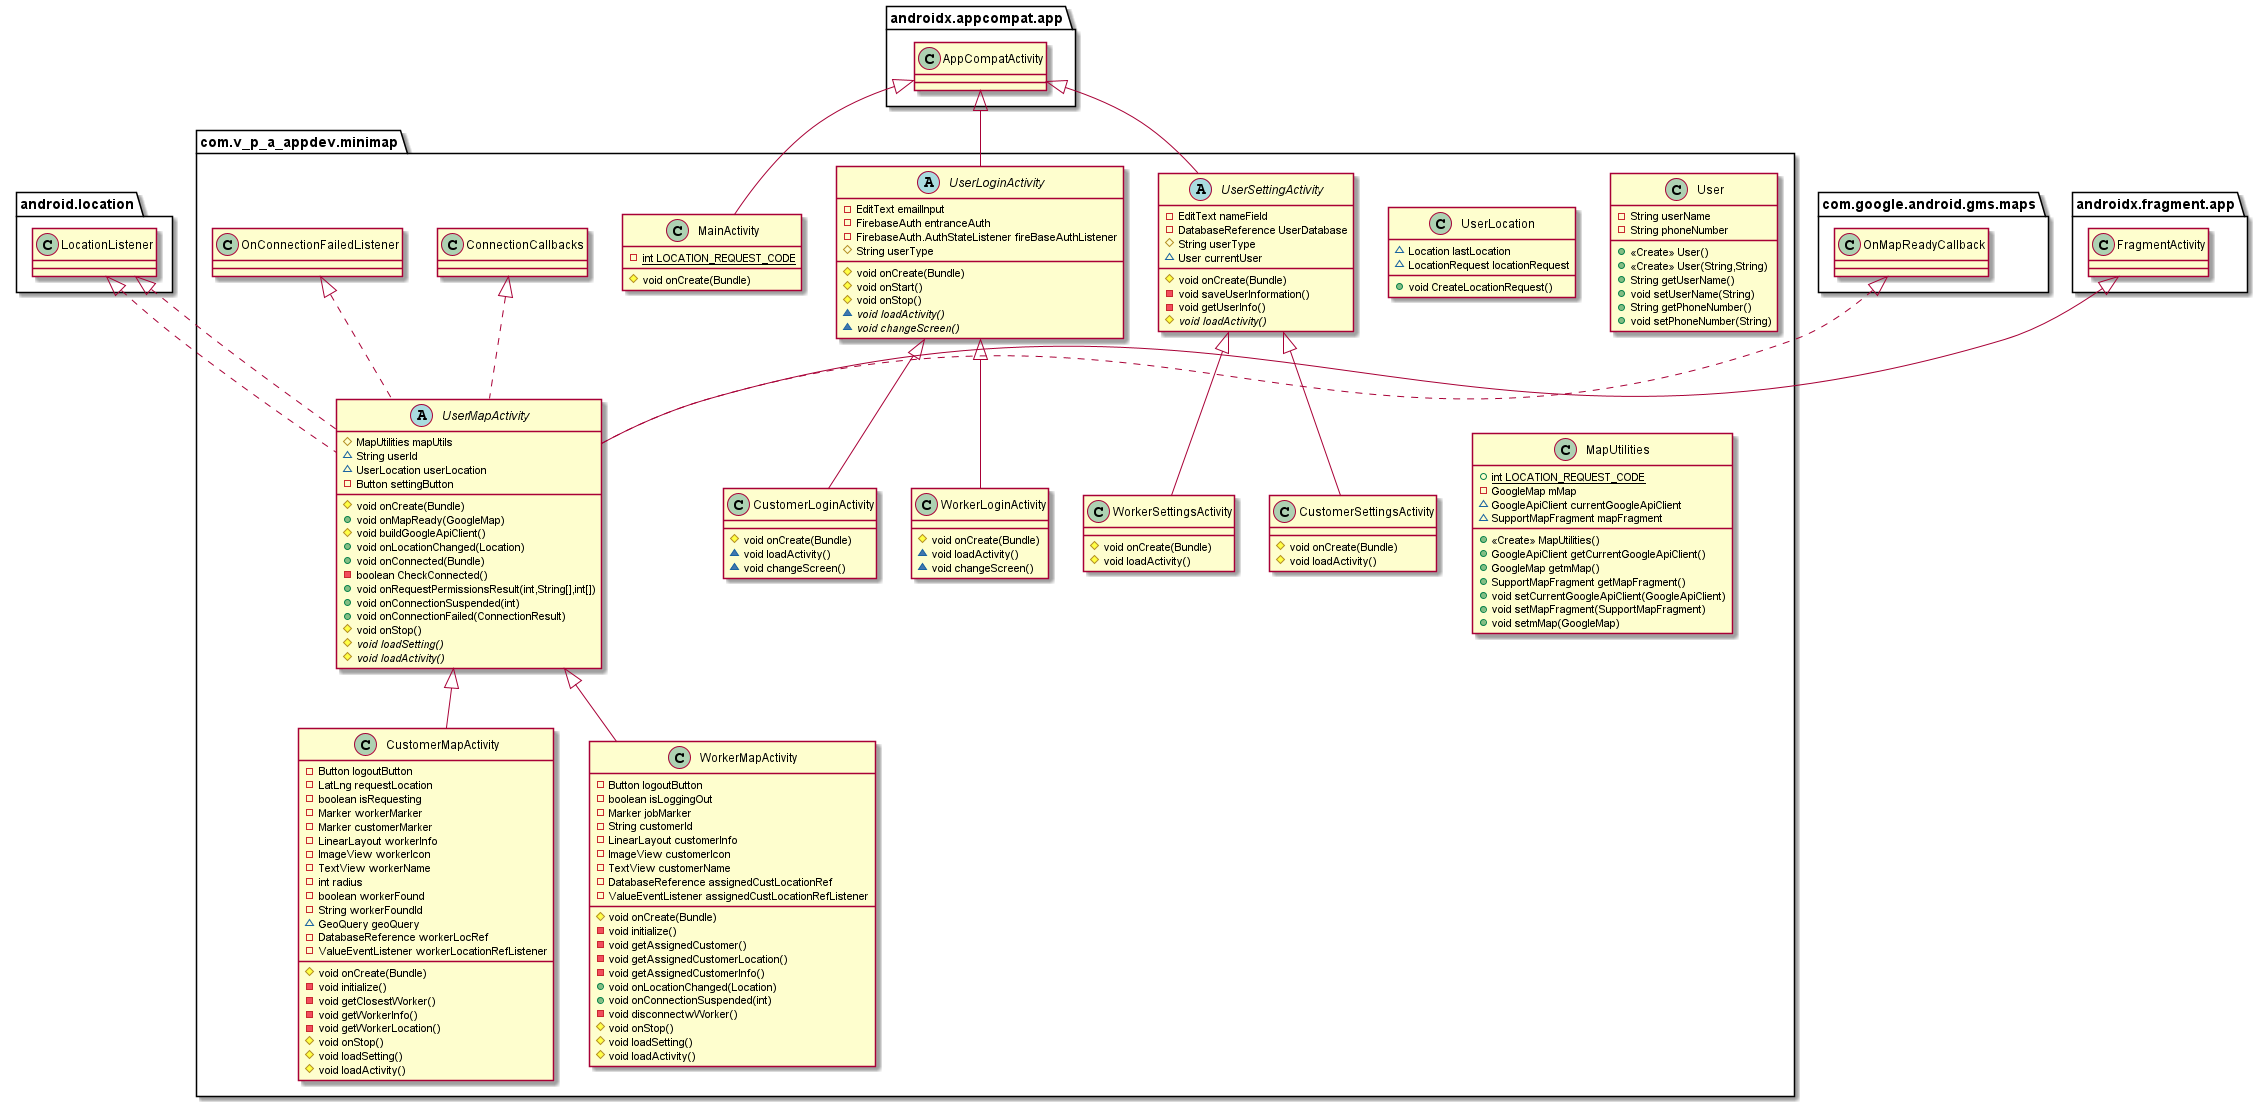

The diagram above was rendered by PlantUML. Its source (embedded in the PNG):
@startuml
class com.v_p_a_appdev.minimap.WorkerSettingsActivity {
# void onCreate(Bundle)
# void loadActivity()
}
class com.v_p_a_appdev.minimap.CustomerMapActivity {
- Button logoutButton
- LatLng requestLocation
- boolean isRequesting
- Marker workerMarker
- Marker customerMarker
- LinearLayout workerInfo
- ImageView workerIcon
- TextView workerName
- int radius
- boolean workerFound
- String workerFoundId
~ GeoQuery geoQuery
- DatabaseReference workerLocRef
- ValueEventListener workerLocationRefListener
# void onCreate(Bundle)
- void initialize()
- void getClosestWorker()
- void getWorkerInfo()
- void getWorkerLocation()
# void onStop()
# void loadSetting()
# void loadActivity()
}
class com.v_p_a_appdev.minimap.UserLocation {
~ Location lastLocation
~ LocationRequest locationRequest
+ void CreateLocationRequest()
}
abstract class com.v_p_a_appdev.minimap.UserLoginActivity {
- EditText emailInput
- FirebaseAuth entranceAuth
- FirebaseAuth.AuthStateListener fireBaseAuthListener
# String userType
# void onCreate(Bundle)
# void onStart()
# void onStop()
~ {abstract}void loadActivity()
~ {abstract}void changeScreen()
}
class com.v_p_a_appdev.minimap.CustomerSettingsActivity {
# void onCreate(Bundle)
# void loadActivity()
}
class com.v_p_a_appdev.minimap.WorkerMapActivity {
- Button logoutButton
- boolean isLoggingOut
- Marker jobMarker
- String customerId
- LinearLayout customerInfo
- ImageView customerIcon
- TextView customerName
- DatabaseReference assignedCustLocationRef
- ValueEventListener assignedCustLocationRefListener
# void onCreate(Bundle)
- void initialize()
- void getAssignedCustomer()
- void getAssignedCustomerLocation()
- void getAssignedCustomerInfo()
+ void onLocationChanged(Location)
+ void onConnectionSuspended(int)
- void disconnectwWorker()
# void onStop()
# void loadSetting()
# void loadActivity()
}
class com.v_p_a_appdev.minimap.CustomerLoginActivity {
# void onCreate(Bundle)
~ void loadActivity()
~ void changeScreen()
}
class com.v_p_a_appdev.minimap.User {
- String userName
- String phoneNumber
+ <<Create>> User()
+ <<Create>> User(String,String)
+ String getUserName()
+ void setUserName(String)
+ String getPhoneNumber()
+ void setPhoneNumber(String)
}
class com.v_p_a_appdev.minimap.MainActivity {
- {static} int LOCATION_REQUEST_CODE
# void onCreate(Bundle)
}
class com.v_p_a_appdev.minimap.WorkerLoginActivity {
# void onCreate(Bundle)
~ void loadActivity()
~ void changeScreen()
}
abstract class com.v_p_a_appdev.minimap.UserSettingActivity {
- EditText nameField
- DatabaseReference UserDatabase
# String userType
~ User currentUser
# void onCreate(Bundle)
- void saveUserInformation()
- void getUserInfo()
# {abstract}void loadActivity()
}
class com.v_p_a_appdev.minimap.MapUtilities {
+ {static} int LOCATION_REQUEST_CODE
- GoogleMap mMap
~ GoogleApiClient currentGoogleApiClient
~ SupportMapFragment mapFragment
+ <<Create>> MapUtilities()
+ GoogleApiClient getCurrentGoogleApiClient()
+ GoogleMap getmMap()
+ SupportMapFragment getMapFragment()
+ void setCurrentGoogleApiClient(GoogleApiClient)
+ void setMapFragment(SupportMapFragment)
+ void setmMap(GoogleMap)
}
abstract class com.v_p_a_appdev.minimap.UserMapActivity {
# MapUtilities mapUtils
~ String userId
~ UserLocation userLocation
- Button settingButton
# void onCreate(Bundle)
+ void onMapReady(GoogleMap)
# void buildGoogleApiClient()
+ void onLocationChanged(Location)
+ void onConnected(Bundle)
- boolean CheckConnected()
+ void onRequestPermissionsResult(int,String[],int[])
+ void onConnectionSuspended(int)
+ void onConnectionFailed(ConnectionResult)
# void onStop()
# {abstract}void loadSetting()
# {abstract}void loadActivity()
}


com.v_p_a_appdev.minimap.UserSettingActivity <|-- com.v_p_a_appdev.minimap.WorkerSettingsActivity
com.v_p_a_appdev.minimap.UserMapActivity <|-- com.v_p_a_appdev.minimap.CustomerMapActivity
androidx.appcompat.app.AppCompatActivity <|-- com.v_p_a_appdev.minimap.UserLoginActivity
com.v_p_a_appdev.minimap.UserSettingActivity <|-- com.v_p_a_appdev.minimap.CustomerSettingsActivity
com.v_p_a_appdev.minimap.UserMapActivity <|-- com.v_p_a_appdev.minimap.WorkerMapActivity
com.v_p_a_appdev.minimap.UserLoginActivity <|-- com.v_p_a_appdev.minimap.CustomerLoginActivity
androidx.appcompat.app.AppCompatActivity <|-- com.v_p_a_appdev.minimap.MainActivity
com.v_p_a_appdev.minimap.UserLoginActivity <|-- com.v_p_a_appdev.minimap.WorkerLoginActivity
androidx.appcompat.app.AppCompatActivity <|-- com.v_p_a_appdev.minimap.UserSettingActivity
android.location.LocationListener <|.. com.v_p_a_appdev.minimap.UserMapActivity
com.google.android.gms.maps.OnMapReadyCallback <|.. com.v_p_a_appdev.minimap.UserMapActivity
com.v_p_a_appdev.minimap.ConnectionCallbacks <|.. com.v_p_a_appdev.minimap.UserMapActivity
com.v_p_a_appdev.minimap.OnConnectionFailedListener <|.. com.v_p_a_appdev.minimap.UserMapActivity
android.location.LocationListener <|.. com.v_p_a_appdev.minimap.UserMapActivity
androidx.fragment.app.FragmentActivity <|-- com.v_p_a_appdev.minimap.UserMapActivity
@enduml